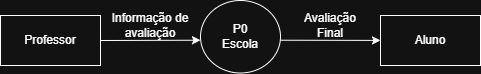

The diagram above was exported from draw.io. Its source (the exported page's mxGraphModel, read from the mxfile embedded in the PNG):
<mxGraphModel dx="606" dy="362" grid="1" gridSize="10" guides="1" tooltips="1" connect="1" arrows="1" fold="1" page="1" pageScale="1" pageWidth="850" pageHeight="1100" math="0" shadow="0">
  <root>
    <mxCell id="0" />
    <mxCell id="1" parent="0" />
    <mxCell id="JrtpvUKwuvasjIRiJrPS-5" edge="1" parent="1" source="JrtpvUKwuvasjIRiJrPS-8" style="endArrow=classic;html=1;rounded=0;exitX=1;exitY=0.5;exitDx=0;exitDy=0;entryX=0;entryY=0.5;entryDx=0;entryDy=0;startArrow=none;startFill=0;endFill=1;" value="">
      <mxGeometry height="50" relative="1" width="50" as="geometry">
        <mxPoint x="340" y="219.72" as="sourcePoint" />
        <mxPoint x="410" y="219.72" as="targetPoint" />
      </mxGeometry>
    </mxCell>
    <mxCell id="JrtpvUKwuvasjIRiJrPS-6" edge="1" parent="1" style="endArrow=classic;html=1;rounded=0;exitX=1;exitY=0.5;exitDx=0;exitDy=0;startArrow=none;startFill=0;endFill=1;" target="JrtpvUKwuvasjIRiJrPS-9" value="">
      <mxGeometry height="50" relative="1" width="50" as="geometry">
        <mxPoint x="490" y="219.72" as="sourcePoint" />
        <mxPoint x="560" y="219.72" as="targetPoint" />
      </mxGeometry>
    </mxCell>
    <mxCell id="JrtpvUKwuvasjIRiJrPS-8" parent="1" style="html=1;dashed=0;whiteSpace=wrap;" value="Professor" vertex="1">
      <mxGeometry height="50" width="100" x="210" y="195" as="geometry" />
    </mxCell>
    <mxCell id="JrtpvUKwuvasjIRiJrPS-9" parent="1" style="html=1;dashed=0;whiteSpace=wrap;" value="Aluno" vertex="1">
      <mxGeometry height="50" width="100" x="590" y="195" as="geometry" />
    </mxCell>
    <mxCell id="JrtpvUKwuvasjIRiJrPS-12" parent="1" style="shape=ellipse;html=1;dashed=0;whiteSpace=wrap;perimeter=ellipsePerimeter;" value="P0&lt;div&gt;Escola&lt;/div&gt;" vertex="1">
      <mxGeometry height="72.5" width="80" x="410" y="180" as="geometry" />
    </mxCell>
    <mxCell id="JrtpvUKwuvasjIRiJrPS-14" parent="1" style="text;html=1;whiteSpace=wrap;strokeColor=none;fillColor=none;align=center;verticalAlign=middle;rounded=0;" value="Informação de avaliação" vertex="1">
      <mxGeometry height="30" width="80" x="320" y="190" as="geometry" />
    </mxCell>
    <mxCell id="JrtpvUKwuvasjIRiJrPS-15" parent="1" style="text;html=1;whiteSpace=wrap;strokeColor=none;fillColor=none;align=center;verticalAlign=middle;rounded=0;" value="Avaliação Final" vertex="1">
      <mxGeometry height="30" width="60" x="510" y="190" as="geometry" />
    </mxCell>
  </root>
</mxGraphModel>